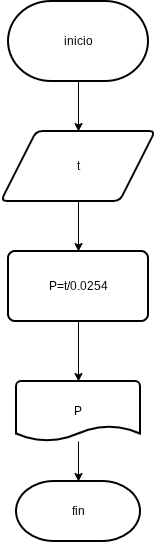

The diagram above was exported from draw.io. Its source (the exported page's mxGraphModel, read from the mxfile embedded in the PNG):
<mxGraphModel dx="860" dy="431" grid="1" gridSize="10" guides="1" tooltips="1" connect="1" arrows="1" fold="1" page="1" pageScale="1" pageWidth="827" pageHeight="1169" math="0" shadow="0">
  <root>
    <mxCell id="0" />
    <mxCell id="1" parent="0" />
    <mxCell id="Tlc1rVHBqrTsOVUfoTLM-3" edge="1" parent="1" source="Tlc1rVHBqrTsOVUfoTLM-1" style="edgeStyle=orthogonalEdgeStyle;rounded=0;orthogonalLoop=1;jettySize=auto;html=1;" target="Tlc1rVHBqrTsOVUfoTLM-2" value="">
      <mxGeometry relative="1" as="geometry" />
    </mxCell>
    <mxCell id="Tlc1rVHBqrTsOVUfoTLM-1" parent="1" style="strokeWidth=2;html=1;shape=mxgraph.flowchart.terminator;whiteSpace=wrap;" value="inicio" vertex="1">
      <mxGeometry height="80" width="140" x="344" y="20" as="geometry" />
    </mxCell>
    <mxCell id="Tlc1rVHBqrTsOVUfoTLM-5" edge="1" parent="1" source="Tlc1rVHBqrTsOVUfoTLM-2" style="edgeStyle=orthogonalEdgeStyle;rounded=0;orthogonalLoop=1;jettySize=auto;html=1;" target="Tlc1rVHBqrTsOVUfoTLM-4" value="">
      <mxGeometry relative="1" as="geometry" />
    </mxCell>
    <mxCell id="Tlc1rVHBqrTsOVUfoTLM-2" parent="1" style="shape=parallelogram;html=1;strokeWidth=2;perimeter=parallelogramPerimeter;whiteSpace=wrap;rounded=1;arcSize=12;size=0.23;" value="t" vertex="1">
      <mxGeometry height="70" width="154" x="337" y="150" as="geometry" />
    </mxCell>
    <mxCell id="Tlc1rVHBqrTsOVUfoTLM-7" edge="1" parent="1" source="Tlc1rVHBqrTsOVUfoTLM-4" style="edgeStyle=orthogonalEdgeStyle;rounded=0;orthogonalLoop=1;jettySize=auto;html=1;" target="Tlc1rVHBqrTsOVUfoTLM-6" value="">
      <mxGeometry relative="1" as="geometry" />
    </mxCell>
    <mxCell id="Tlc1rVHBqrTsOVUfoTLM-4" parent="1" style="rounded=1;whiteSpace=wrap;html=1;absoluteArcSize=1;arcSize=14;strokeWidth=2;" value="P=t/0.0254" vertex="1">
      <mxGeometry height="70" width="140" x="344" y="270" as="geometry" />
    </mxCell>
    <mxCell id="Tlc1rVHBqrTsOVUfoTLM-9" edge="1" parent="1" source="Tlc1rVHBqrTsOVUfoTLM-6" style="edgeStyle=orthogonalEdgeStyle;rounded=0;orthogonalLoop=1;jettySize=auto;html=1;" target="Tlc1rVHBqrTsOVUfoTLM-8" value="">
      <mxGeometry relative="1" as="geometry" />
    </mxCell>
    <mxCell id="Tlc1rVHBqrTsOVUfoTLM-6" parent="1" style="strokeWidth=2;html=1;shape=mxgraph.flowchart.document2;whiteSpace=wrap;size=0.25;" value="P" vertex="1">
      <mxGeometry height="60" width="124" x="352" y="400" as="geometry" />
    </mxCell>
    <mxCell id="Tlc1rVHBqrTsOVUfoTLM-8" parent="1" style="strokeWidth=2;html=1;shape=mxgraph.flowchart.terminator;whiteSpace=wrap;" value="fin" vertex="1">
      <mxGeometry height="60" width="124" x="352" y="500" as="geometry" />
    </mxCell>
  </root>
</mxGraphModel>